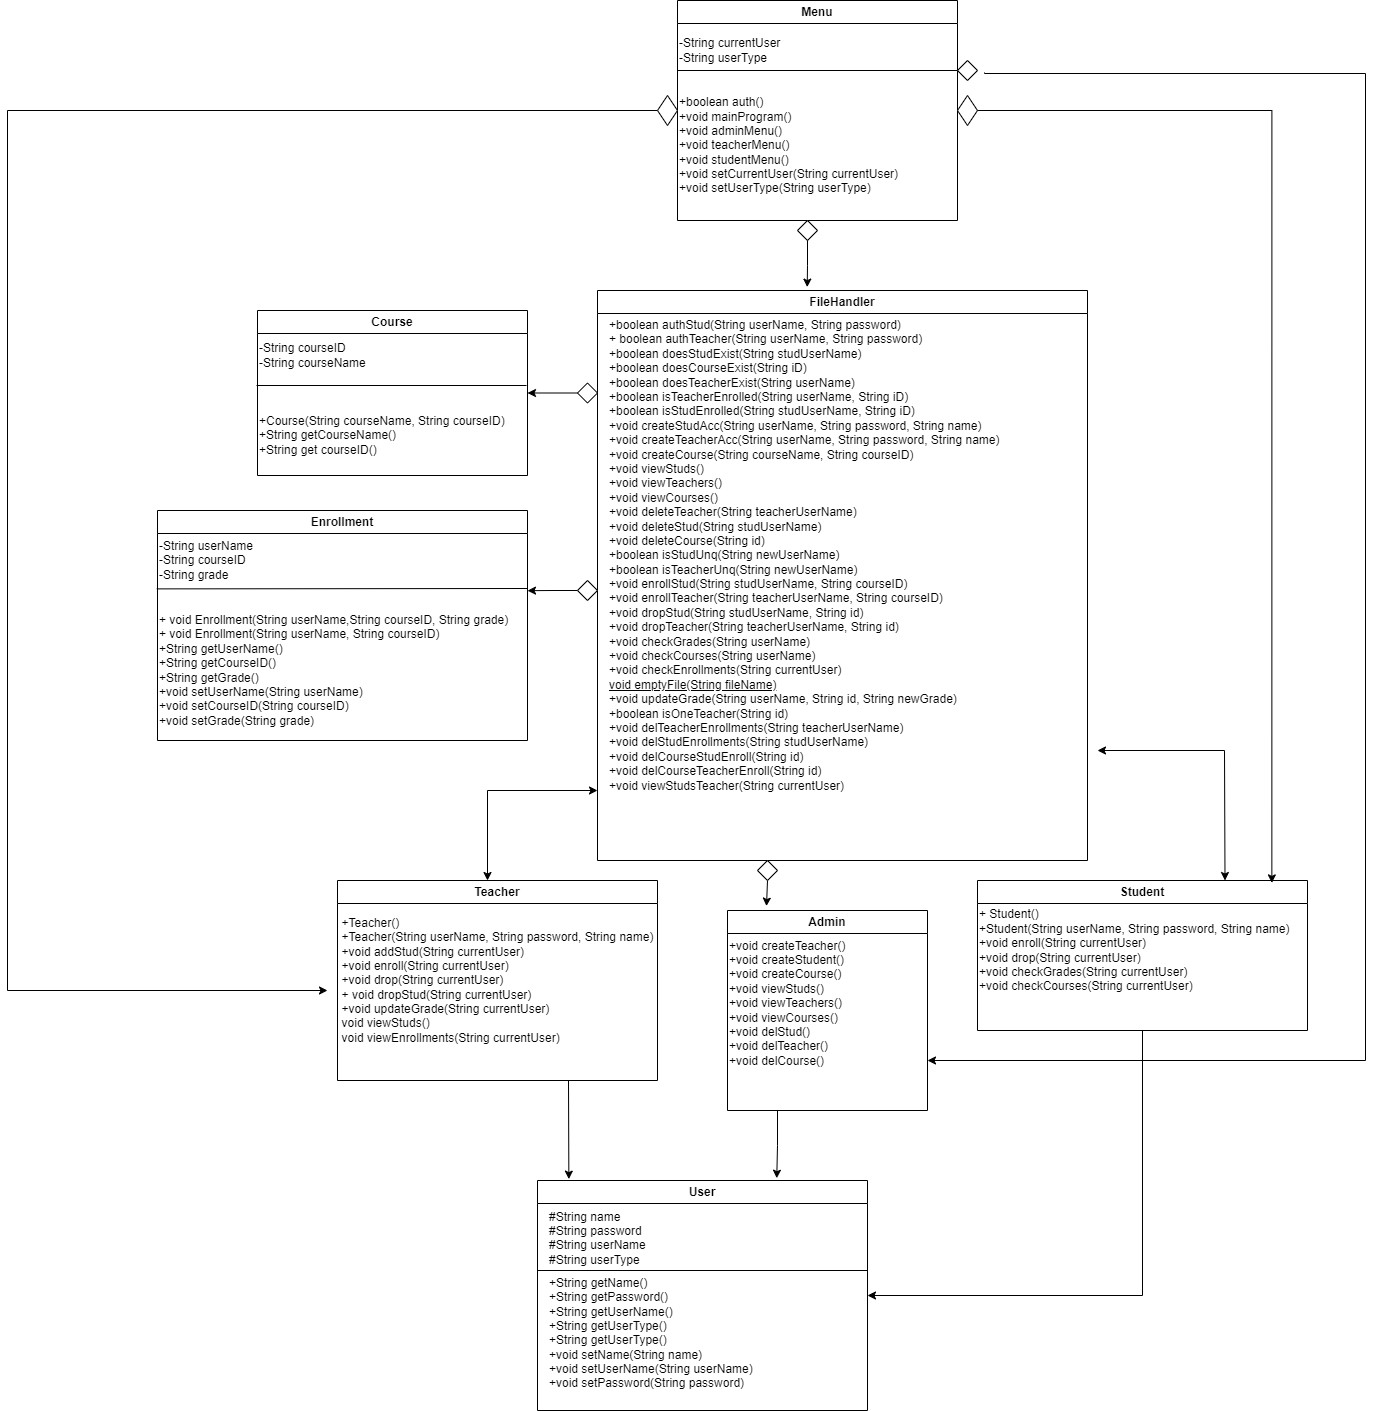

The diagram above was exported from draw.io. Its source (the exported page's mxGraphModel, read from the mxfile embedded in the PNG):
<mxGraphModel dx="1600" dy="1757" grid="1" gridSize="10" guides="1" tooltips="1" connect="1" arrows="1" fold="1" page="1" pageScale="1" pageWidth="850" pageHeight="1100" math="0" shadow="0">
  <root>
    <mxCell id="0" />
    <mxCell id="1" parent="0" />
    <mxCell id="JE-Prh3EMLBOYOQ51aeP-1" value="Enrollment" style="swimlane;whiteSpace=wrap;html=1;" vertex="1" parent="1">
      <mxGeometry x="430" y="-560" width="370" height="230" as="geometry" />
    </mxCell>
    <mxCell id="JE-Prh3EMLBOYOQ51aeP-3" value="-String userName&lt;div&gt;-String courseID&lt;/div&gt;&lt;div&gt;-String grade&lt;/div&gt;" style="text;html=1;align=left;verticalAlign=middle;resizable=0;points=[];autosize=1;strokeColor=none;fillColor=none;" vertex="1" parent="JE-Prh3EMLBOYOQ51aeP-1">
      <mxGeometry y="20" width="120" height="60" as="geometry" />
    </mxCell>
    <mxCell id="JE-Prh3EMLBOYOQ51aeP-5" value="+ void Enrollment(String userName,String courseID, String grade)&lt;div&gt;+ void Enrollment(String userName, String courseID)&lt;/div&gt;&lt;div&gt;+String getUserName()&lt;/div&gt;&lt;div&gt;+String getCourseID()&lt;/div&gt;&lt;div&gt;+String getGrade()&lt;/div&gt;&lt;div&gt;+void setUserName(String userName)&lt;/div&gt;&lt;div&gt;+void setCourseID(String courseID)&lt;/div&gt;&lt;div&gt;+void setGrade(String grade)&lt;/div&gt;" style="text;html=1;align=left;verticalAlign=middle;resizable=0;points=[];autosize=1;strokeColor=none;fillColor=none;" vertex="1" parent="JE-Prh3EMLBOYOQ51aeP-1">
      <mxGeometry y="95" width="370" height="130" as="geometry" />
    </mxCell>
    <mxCell id="JE-Prh3EMLBOYOQ51aeP-2" value="" style="endArrow=none;html=1;rounded=0;exitX=-0.006;exitY=0.973;exitDx=0;exitDy=0;exitPerimeter=0;" edge="1" parent="JE-Prh3EMLBOYOQ51aeP-1" source="JE-Prh3EMLBOYOQ51aeP-3">
      <mxGeometry width="50" height="50" relative="1" as="geometry">
        <mxPoint y="150" as="sourcePoint" />
        <mxPoint x="370" y="78" as="targetPoint" />
        <Array as="points" />
      </mxGeometry>
    </mxCell>
    <mxCell id="JE-Prh3EMLBOYOQ51aeP-7" value="Course" style="swimlane;whiteSpace=wrap;html=1;" vertex="1" parent="1">
      <mxGeometry x="530" y="-760" width="270" height="165" as="geometry" />
    </mxCell>
    <mxCell id="JE-Prh3EMLBOYOQ51aeP-9" value="&lt;div&gt;-String courseID&lt;/div&gt;&lt;div&gt;-String courseName&lt;/div&gt;" style="text;html=1;align=left;verticalAlign=middle;resizable=0;points=[];autosize=1;strokeColor=none;fillColor=none;" vertex="1" parent="JE-Prh3EMLBOYOQ51aeP-7">
      <mxGeometry y="25" width="130" height="40" as="geometry" />
    </mxCell>
    <mxCell id="JE-Prh3EMLBOYOQ51aeP-10" value="+Course(String courseName, String courseID)&lt;div&gt;+String getCourseName()&lt;/div&gt;&lt;div&gt;+String get courseID()&lt;/div&gt;" style="text;html=1;align=left;verticalAlign=middle;resizable=0;points=[];autosize=1;strokeColor=none;fillColor=none;" vertex="1" parent="JE-Prh3EMLBOYOQ51aeP-7">
      <mxGeometry y="95" width="270" height="60" as="geometry" />
    </mxCell>
    <mxCell id="JE-Prh3EMLBOYOQ51aeP-12" value="" style="endArrow=none;html=1;rounded=0;" edge="1" parent="JE-Prh3EMLBOYOQ51aeP-7">
      <mxGeometry width="50" height="50" relative="1" as="geometry">
        <mxPoint x="-1" y="75" as="sourcePoint" />
        <mxPoint x="269" y="75" as="targetPoint" />
      </mxGeometry>
    </mxCell>
    <mxCell id="JE-Prh3EMLBOYOQ51aeP-13" value="User" style="swimlane;whiteSpace=wrap;html=1;" vertex="1" parent="1">
      <mxGeometry x="810" y="110" width="330" height="230" as="geometry" />
    </mxCell>
    <mxCell id="JE-Prh3EMLBOYOQ51aeP-14" value="&lt;div&gt;#String name&lt;/div&gt;&lt;div&gt;#String password&lt;/div&gt;&lt;div&gt;#String userName&lt;/div&gt;&lt;div&gt;#String userType&lt;/div&gt;&lt;div&gt;&lt;br&gt;&lt;/div&gt;" style="text;html=1;align=left;verticalAlign=middle;resizable=0;points=[];autosize=1;strokeColor=none;fillColor=none;" vertex="1" parent="JE-Prh3EMLBOYOQ51aeP-13">
      <mxGeometry x="10" y="20" width="120" height="90" as="geometry" />
    </mxCell>
    <mxCell id="JE-Prh3EMLBOYOQ51aeP-17" value="+String getName()&lt;div&gt;+String getPassword()&lt;/div&gt;&lt;div&gt;+String getUserName()&lt;/div&gt;&lt;div&gt;+String getUserType()&lt;/div&gt;&lt;div&gt;+String getUserType()&lt;/div&gt;&lt;div&gt;+void setName(String name)&lt;/div&gt;&lt;div&gt;+void setUserName(String userName)&lt;/div&gt;&lt;div&gt;+void setPassword(String password)&lt;/div&gt;&lt;div&gt;&lt;br&gt;&lt;/div&gt;" style="text;html=1;align=left;verticalAlign=middle;resizable=0;points=[];autosize=1;strokeColor=none;fillColor=none;" vertex="1" parent="JE-Prh3EMLBOYOQ51aeP-13">
      <mxGeometry x="10" y="90" width="230" height="140" as="geometry" />
    </mxCell>
    <mxCell id="JE-Prh3EMLBOYOQ51aeP-16" value="" style="endArrow=none;html=1;rounded=0;" edge="1" parent="JE-Prh3EMLBOYOQ51aeP-13">
      <mxGeometry width="50" height="50" relative="1" as="geometry">
        <mxPoint y="90" as="sourcePoint" />
        <mxPoint x="330" y="90" as="targetPoint" />
      </mxGeometry>
    </mxCell>
    <mxCell id="JE-Prh3EMLBOYOQ51aeP-18" value="Admin" style="swimlane;whiteSpace=wrap;html=1;" vertex="1" parent="1">
      <mxGeometry x="1000" y="-160" width="200" height="200" as="geometry" />
    </mxCell>
    <mxCell id="JE-Prh3EMLBOYOQ51aeP-21" value="+void createTeacher()&lt;div&gt;+void createStudent()&lt;/div&gt;&lt;div&gt;+void createCourse()&lt;/div&gt;&lt;div&gt;+void viewStuds()&lt;/div&gt;&lt;div&gt;+void viewTeachers()&lt;/div&gt;&lt;div&gt;+void viewCourses()&lt;/div&gt;&lt;div&gt;+void delStud()&lt;/div&gt;&lt;div&gt;+void delTeacher()&lt;/div&gt;&lt;div&gt;+void delCourse()&lt;/div&gt;&lt;div&gt;&lt;br&gt;&lt;/div&gt;" style="text;html=1;align=left;verticalAlign=middle;resizable=0;points=[];autosize=1;strokeColor=none;fillColor=none;" vertex="1" parent="JE-Prh3EMLBOYOQ51aeP-18">
      <mxGeometry y="20" width="140" height="160" as="geometry" />
    </mxCell>
    <mxCell id="JE-Prh3EMLBOYOQ51aeP-19" value="Teacher" style="swimlane;whiteSpace=wrap;html=1;" vertex="1" parent="1">
      <mxGeometry x="610" y="-190" width="320" height="200" as="geometry" />
    </mxCell>
    <mxCell id="JE-Prh3EMLBOYOQ51aeP-22" value="&lt;div style=&quot;text-align: left;&quot;&gt;&lt;span style=&quot;background-color: initial;&quot;&gt;+Teacher()&lt;/span&gt;&lt;/div&gt;&lt;div style=&quot;text-align: left;&quot;&gt;+Teacher(String userName, String password, String name)&lt;/div&gt;&lt;div style=&quot;text-align: left;&quot;&gt;+void addStud(String currentUser)&lt;/div&gt;&lt;div style=&quot;text-align: left;&quot;&gt;+void enroll(String currentUser)&lt;/div&gt;&lt;div style=&quot;text-align: left;&quot;&gt;+void drop(String currentUser)&lt;/div&gt;&lt;div style=&quot;text-align: left;&quot;&gt;+&amp;nbsp;void dropStud(String currentUser)&lt;/div&gt;&lt;div style=&quot;text-align: left;&quot;&gt;+void updateGrade(String currentUser)&lt;/div&gt;&lt;div style=&quot;text-align: left;&quot;&gt;void viewStuds()&lt;br&gt;&lt;/div&gt;&lt;div style=&quot;text-align: left;&quot;&gt;void viewEnrollments(String currentUser)&lt;br&gt;&lt;/div&gt;" style="text;html=1;align=center;verticalAlign=middle;resizable=0;points=[];autosize=1;strokeColor=none;fillColor=none;" vertex="1" parent="JE-Prh3EMLBOYOQ51aeP-19">
      <mxGeometry x="-10" y="30" width="340" height="140" as="geometry" />
    </mxCell>
    <mxCell id="JE-Prh3EMLBOYOQ51aeP-52" style="edgeStyle=orthogonalEdgeStyle;rounded=0;orthogonalLoop=1;jettySize=auto;html=1;exitX=0.5;exitY=1;exitDx=0;exitDy=0;entryX=1;entryY=0.5;entryDx=0;entryDy=0;" edge="1" parent="1" source="JE-Prh3EMLBOYOQ51aeP-20" target="JE-Prh3EMLBOYOQ51aeP-13">
      <mxGeometry relative="1" as="geometry" />
    </mxCell>
    <mxCell id="JE-Prh3EMLBOYOQ51aeP-20" value="Student" style="swimlane;whiteSpace=wrap;html=1;" vertex="1" parent="1">
      <mxGeometry x="1250" y="-190" width="330" height="150" as="geometry" />
    </mxCell>
    <mxCell id="JE-Prh3EMLBOYOQ51aeP-23" value="+&amp;nbsp;Student()&lt;div&gt;+Student(String userName, String password, String name)&lt;/div&gt;&lt;div&gt;+void enroll(String currentUser)&lt;/div&gt;&lt;div&gt;+void drop(String currentUser)&lt;/div&gt;&lt;div&gt;+void checkGrades(String currentUser)&lt;/div&gt;&lt;div&gt;+void checkCourses(String currentUser)&lt;/div&gt;" style="text;html=1;align=left;verticalAlign=middle;resizable=0;points=[];autosize=1;strokeColor=none;fillColor=none;" vertex="1" parent="JE-Prh3EMLBOYOQ51aeP-20">
      <mxGeometry y="20" width="330" height="100" as="geometry" />
    </mxCell>
    <mxCell id="JE-Prh3EMLBOYOQ51aeP-24" value="FileHandler" style="swimlane;whiteSpace=wrap;html=1;" vertex="1" parent="1">
      <mxGeometry x="870" y="-780" width="490" height="570" as="geometry" />
    </mxCell>
    <mxCell id="JE-Prh3EMLBOYOQ51aeP-25" value="+boolean authStud(String userName, String password)&lt;div&gt;+&amp;nbsp;boolean authTeacher(String userName, String password)&lt;/div&gt;&lt;div&gt;+boolean doesStudExist(String studUserName)&lt;/div&gt;&lt;div&gt;+boolean doesCourseExist(String iD)&lt;/div&gt;&lt;div&gt;+boolean doesTeacherExist(String userName)&lt;/div&gt;&lt;div&gt;+boolean isTeacherEnrolled(String userName, String iD)&lt;/div&gt;&lt;div&gt;+boolean isStudEnrolled(String studUserName, String iD)&lt;/div&gt;&lt;div&gt;+void createStudAcc(String userName, String password, String name)&lt;/div&gt;&lt;div&gt;+void createTeacherAcc(String userName, String password, String name)&lt;/div&gt;&lt;div&gt;+void createCourse(String courseName, String courseID)&lt;/div&gt;&lt;div&gt;+void viewStuds()&lt;/div&gt;&lt;div&gt;+void viewTeachers()&lt;/div&gt;&lt;div&gt;+void viewCourses()&lt;/div&gt;&lt;div&gt;+void deleteTeacher(String teacherUserName)&lt;/div&gt;&lt;div&gt;+void deleteStud(String studUserName)&lt;/div&gt;&lt;div&gt;+void deleteCourse(String id)&lt;/div&gt;&lt;div&gt;+boolean isStudUnq(String newUserName)&lt;/div&gt;&lt;div&gt;+boolean isTeacherUnq(String newUserName)&lt;/div&gt;&lt;div&gt;+void enrollStud(String studUserName, String courseID)&lt;/div&gt;&lt;div&gt;+void enrollTeacher(String teacherUserName, String courseID)&lt;/div&gt;&lt;div&gt;+void dropStud(String studUserName, String id)&lt;/div&gt;&lt;div&gt;+void dropTeacher(String teacherUserName, String id)&lt;/div&gt;&lt;div&gt;+void checkGrades(String userName)&lt;/div&gt;&lt;div&gt;+void checkCourses(String userName)&lt;/div&gt;&lt;div&gt;+void checkEnrollments(String currentUser)&lt;/div&gt;&lt;div&gt;&lt;u&gt;void emptyFile(String fileName)&lt;/u&gt;&lt;/div&gt;&lt;div&gt;+void updateGrade(String userName, String id, String newGrade)&lt;/div&gt;&lt;div&gt;+boolean isOneTeacher(String id)&lt;/div&gt;&lt;div&gt;+void delTeacherEnrollments(String teacherUserName)&lt;/div&gt;&lt;div&gt;+void delStudEnrollments(String studUserName)&lt;/div&gt;&lt;div&gt;+void delCourseStudEnroll(String id)&lt;/div&gt;&lt;div&gt;+void delCourseTeacherEnroll(String id)&lt;/div&gt;&lt;div&gt;+void viewStudsTeacher(String currentUser)&lt;/div&gt;" style="text;html=1;align=left;verticalAlign=middle;resizable=0;points=[];autosize=1;strokeColor=none;fillColor=none;" vertex="1" parent="JE-Prh3EMLBOYOQ51aeP-24">
      <mxGeometry x="10" y="20" width="410" height="490" as="geometry" />
    </mxCell>
    <mxCell id="JE-Prh3EMLBOYOQ51aeP-59" style="edgeStyle=orthogonalEdgeStyle;rounded=0;orthogonalLoop=1;jettySize=auto;html=1;exitX=0;exitY=0.5;exitDx=0;exitDy=0;" edge="1" parent="JE-Prh3EMLBOYOQ51aeP-24" source="JE-Prh3EMLBOYOQ51aeP-38">
      <mxGeometry relative="1" as="geometry">
        <mxPoint x="-70" y="300.17647058823536" as="targetPoint" />
      </mxGeometry>
    </mxCell>
    <mxCell id="JE-Prh3EMLBOYOQ51aeP-38" value="" style="rhombus;whiteSpace=wrap;html=1;" vertex="1" parent="JE-Prh3EMLBOYOQ51aeP-24">
      <mxGeometry x="-20" y="290" width="20" height="20" as="geometry" />
    </mxCell>
    <mxCell id="JE-Prh3EMLBOYOQ51aeP-26" value="Menu" style="swimlane;whiteSpace=wrap;html=1;" vertex="1" parent="1">
      <mxGeometry x="950" y="-1070" width="280" height="220" as="geometry" />
    </mxCell>
    <mxCell id="JE-Prh3EMLBOYOQ51aeP-27" value="-&lt;span style=&quot;background-color: initial;&quot;&gt;String currentUser&lt;/span&gt;&lt;div&gt;-String userType&lt;/div&gt;" style="text;html=1;align=left;verticalAlign=middle;resizable=0;points=[];autosize=1;strokeColor=none;fillColor=none;" vertex="1" parent="JE-Prh3EMLBOYOQ51aeP-26">
      <mxGeometry y="30" width="120" height="40" as="geometry" />
    </mxCell>
    <mxCell id="JE-Prh3EMLBOYOQ51aeP-28" value="+boolean auth()&lt;div&gt;+void mainProgram()&lt;/div&gt;&lt;div&gt;+void adminMenu()&lt;/div&gt;&lt;div&gt;+void teacherMenu()&lt;/div&gt;&lt;div&gt;+void studentMenu()&lt;/div&gt;&lt;div&gt;+void setCurrentUser(String currentUser)&lt;/div&gt;&lt;div&gt;+void setUserType(String userType)&lt;/div&gt;" style="text;html=1;align=left;verticalAlign=middle;resizable=0;points=[];autosize=1;strokeColor=none;fillColor=none;" vertex="1" parent="JE-Prh3EMLBOYOQ51aeP-26">
      <mxGeometry y="90" width="240" height="110" as="geometry" />
    </mxCell>
    <mxCell id="JE-Prh3EMLBOYOQ51aeP-30" value="" style="endArrow=classic;html=1;rounded=0;entryX=0.095;entryY=-0.006;entryDx=0;entryDy=0;entryPerimeter=0;" edge="1" parent="1" target="JE-Prh3EMLBOYOQ51aeP-13">
      <mxGeometry width="50" height="50" relative="1" as="geometry">
        <mxPoint x="841" y="10" as="sourcePoint" />
        <mxPoint x="840" y="30" as="targetPoint" />
      </mxGeometry>
    </mxCell>
    <mxCell id="JE-Prh3EMLBOYOQ51aeP-50" value="" style="endArrow=classic;html=1;rounded=0;exitX=0.5;exitY=1;exitDx=0;exitDy=0;entryX=0.195;entryY=-0.022;entryDx=0;entryDy=0;entryPerimeter=0;" edge="1" parent="1" source="JE-Prh3EMLBOYOQ51aeP-49" target="JE-Prh3EMLBOYOQ51aeP-18">
      <mxGeometry width="50" height="50" relative="1" as="geometry">
        <mxPoint x="710" y="-200" as="sourcePoint" />
        <mxPoint x="760" y="-250" as="targetPoint" />
      </mxGeometry>
    </mxCell>
    <mxCell id="JE-Prh3EMLBOYOQ51aeP-49" value="" style="rhombus;whiteSpace=wrap;html=1;" vertex="1" parent="1">
      <mxGeometry x="1030" y="-210" width="20" height="20" as="geometry" />
    </mxCell>
    <mxCell id="JE-Prh3EMLBOYOQ51aeP-61" style="edgeStyle=orthogonalEdgeStyle;rounded=0;orthogonalLoop=1;jettySize=auto;html=1;exitX=0;exitY=0.5;exitDx=0;exitDy=0;entryX=1;entryY=0.5;entryDx=0;entryDy=0;" edge="1" parent="1" source="JE-Prh3EMLBOYOQ51aeP-60" target="JE-Prh3EMLBOYOQ51aeP-7">
      <mxGeometry relative="1" as="geometry" />
    </mxCell>
    <mxCell id="JE-Prh3EMLBOYOQ51aeP-60" value="" style="rhombus;whiteSpace=wrap;html=1;" vertex="1" parent="1">
      <mxGeometry x="850" y="-687.5" width="20" height="20" as="geometry" />
    </mxCell>
    <mxCell id="JE-Prh3EMLBOYOQ51aeP-62" value="" style="endArrow=classic;startArrow=classic;html=1;rounded=0;" edge="1" parent="1">
      <mxGeometry width="50" height="50" relative="1" as="geometry">
        <mxPoint x="760" y="-190" as="sourcePoint" />
        <mxPoint x="870" y="-280" as="targetPoint" />
        <Array as="points">
          <mxPoint x="760" y="-280" />
        </Array>
      </mxGeometry>
    </mxCell>
    <mxCell id="JE-Prh3EMLBOYOQ51aeP-63" value="" style="endArrow=classic;startArrow=classic;html=1;rounded=0;exitX=0.75;exitY=0;exitDx=0;exitDy=0;" edge="1" parent="1" source="JE-Prh3EMLBOYOQ51aeP-20">
      <mxGeometry width="50" height="50" relative="1" as="geometry">
        <mxPoint x="1440" y="-190" as="sourcePoint" />
        <mxPoint x="1370" y="-320" as="targetPoint" />
        <Array as="points">
          <mxPoint x="1497" y="-320" />
        </Array>
      </mxGeometry>
    </mxCell>
    <mxCell id="JE-Prh3EMLBOYOQ51aeP-65" value="" style="rhombus;whiteSpace=wrap;html=1;" vertex="1" parent="1">
      <mxGeometry x="1230" y="-975" width="20" height="30" as="geometry" />
    </mxCell>
    <mxCell id="JE-Prh3EMLBOYOQ51aeP-66" style="edgeStyle=orthogonalEdgeStyle;rounded=0;orthogonalLoop=1;jettySize=auto;html=1;exitX=1;exitY=0.5;exitDx=0;exitDy=0;entryX=0.892;entryY=0.016;entryDx=0;entryDy=0;entryPerimeter=0;" edge="1" parent="1" source="JE-Prh3EMLBOYOQ51aeP-65" target="JE-Prh3EMLBOYOQ51aeP-20">
      <mxGeometry relative="1" as="geometry" />
    </mxCell>
    <mxCell id="JE-Prh3EMLBOYOQ51aeP-67" value="" style="rhombus;whiteSpace=wrap;html=1;" vertex="1" parent="1">
      <mxGeometry x="1070" y="-850" width="20" height="20" as="geometry" />
    </mxCell>
    <mxCell id="JE-Prh3EMLBOYOQ51aeP-68" style="edgeStyle=orthogonalEdgeStyle;rounded=0;orthogonalLoop=1;jettySize=auto;html=1;exitX=0.5;exitY=1;exitDx=0;exitDy=0;entryX=0.428;entryY=-0.006;entryDx=0;entryDy=0;entryPerimeter=0;" edge="1" parent="1" source="JE-Prh3EMLBOYOQ51aeP-67" target="JE-Prh3EMLBOYOQ51aeP-24">
      <mxGeometry relative="1" as="geometry" />
    </mxCell>
    <mxCell id="JE-Prh3EMLBOYOQ51aeP-71" style="edgeStyle=orthogonalEdgeStyle;rounded=0;orthogonalLoop=1;jettySize=auto;html=1;exitX=0;exitY=0.5;exitDx=0;exitDy=0;" edge="1" parent="1" source="JE-Prh3EMLBOYOQ51aeP-69" target="JE-Prh3EMLBOYOQ51aeP-22">
      <mxGeometry relative="1" as="geometry">
        <mxPoint x="320" y="-80" as="targetPoint" />
        <Array as="points">
          <mxPoint x="280" y="-960" />
          <mxPoint x="280" y="-80" />
        </Array>
      </mxGeometry>
    </mxCell>
    <mxCell id="JE-Prh3EMLBOYOQ51aeP-69" value="" style="rhombus;whiteSpace=wrap;html=1;" vertex="1" parent="1">
      <mxGeometry x="930" y="-975" width="20" height="30" as="geometry" />
    </mxCell>
    <mxCell id="JE-Prh3EMLBOYOQ51aeP-73" value="" style="endArrow=none;html=1;rounded=0;" edge="1" parent="1">
      <mxGeometry width="50" height="50" relative="1" as="geometry">
        <mxPoint x="950" y="-1000" as="sourcePoint" />
        <mxPoint x="1230" y="-1000" as="targetPoint" />
      </mxGeometry>
    </mxCell>
    <mxCell id="JE-Prh3EMLBOYOQ51aeP-74" style="edgeStyle=orthogonalEdgeStyle;rounded=0;orthogonalLoop=1;jettySize=auto;html=1;exitX=0.25;exitY=1;exitDx=0;exitDy=0;entryX=0.725;entryY=-0.01;entryDx=0;entryDy=0;entryPerimeter=0;" edge="1" parent="1" source="JE-Prh3EMLBOYOQ51aeP-18" target="JE-Prh3EMLBOYOQ51aeP-13">
      <mxGeometry relative="1" as="geometry" />
    </mxCell>
    <mxCell id="JE-Prh3EMLBOYOQ51aeP-77" style="edgeStyle=orthogonalEdgeStyle;rounded=0;orthogonalLoop=1;jettySize=auto;html=1;exitX=1;exitY=0.5;exitDx=0;exitDy=0;entryX=1;entryY=0.75;entryDx=0;entryDy=0;" edge="1" parent="1" target="JE-Prh3EMLBOYOQ51aeP-18">
      <mxGeometry relative="1" as="geometry">
        <mxPoint x="1638" y="40" as="targetPoint" />
        <mxPoint x="1257" y="-998" as="sourcePoint" />
        <Array as="points">
          <mxPoint x="1257" y="-997" />
          <mxPoint x="1638" y="-997" />
          <mxPoint x="1638" y="-10" />
        </Array>
      </mxGeometry>
    </mxCell>
    <mxCell id="JE-Prh3EMLBOYOQ51aeP-76" value="" style="rhombus;whiteSpace=wrap;html=1;" vertex="1" parent="1">
      <mxGeometry x="1230" y="-1010" width="20" height="20" as="geometry" />
    </mxCell>
  </root>
</mxGraphModel>